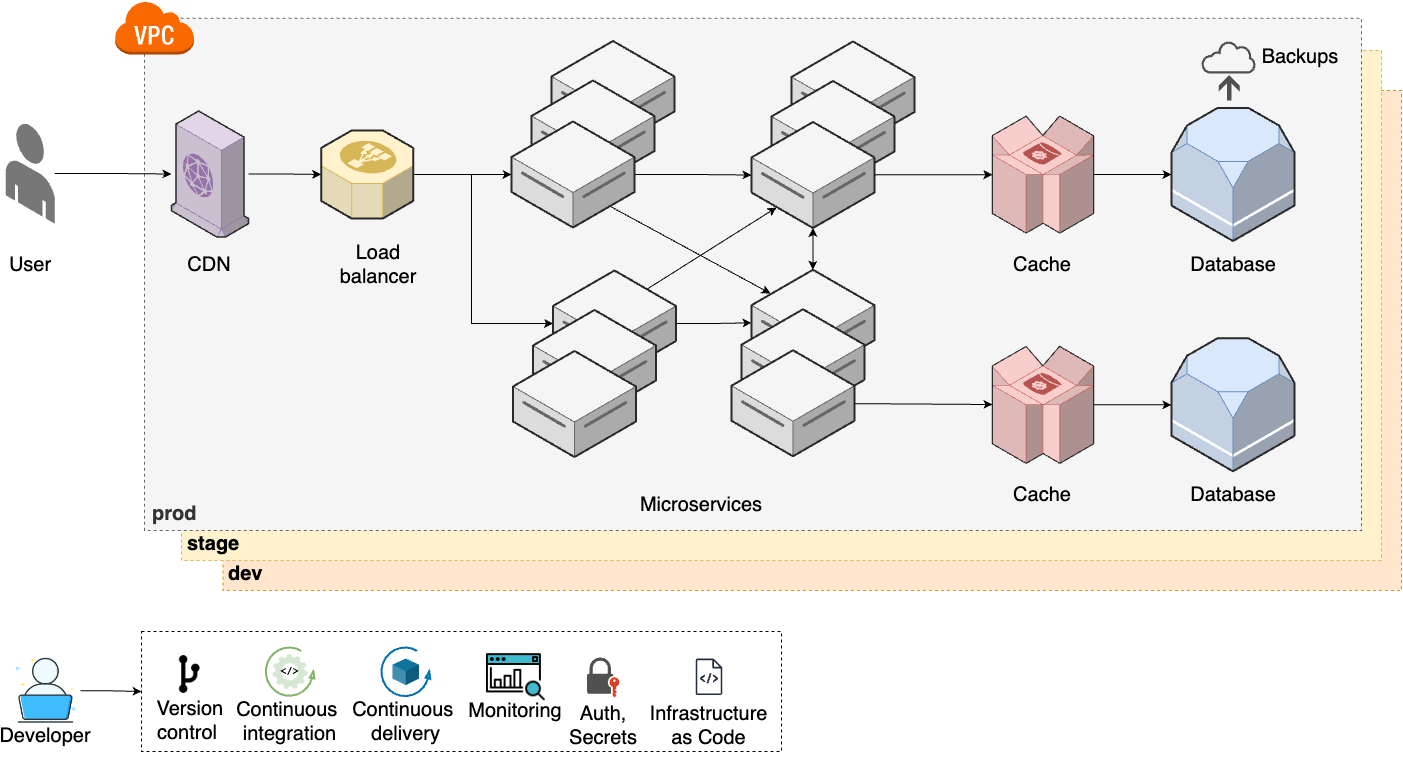

The diagram above was exported from draw.io. Its source (the exported page's mxGraphModel, read from the mxfile embedded in the PNG):
<mxGraphModel dx="2390" dy="1325" grid="1" gridSize="10" guides="1" tooltips="1" connect="1" arrows="1" fold="1" page="1" pageScale="1" pageWidth="850" pageHeight="1100" math="0" shadow="0">
  <root>
    <mxCell id="0" />
    <mxCell id="1" parent="0" />
    <mxCell id="2" value="&lt;b style=&quot;font-size: 20px;&quot;&gt;dev&lt;/b&gt;" style="rounded=0;whiteSpace=wrap;html=1;dashed=1;fillColor=#ffe6cc;strokeColor=#d79b00;align=left;verticalAlign=bottom;spacingLeft=4;spacingBottom=2;fontSize=20;" vertex="1" parent="1">
      <mxGeometry x="311.49" y="3130" width="1178.51" height="500" as="geometry" />
    </mxCell>
    <mxCell id="3" value="&lt;b style=&quot;font-size: 20px;&quot;&gt;stage&lt;/b&gt;" style="rounded=0;whiteSpace=wrap;html=1;dashed=1;fillColor=#fff2cc;strokeColor=#d6b656;align=left;verticalAlign=bottom;spacingLeft=4;spacingBottom=2;fontSize=20;" vertex="1" parent="1">
      <mxGeometry x="270" y="3090" width="1200" height="510" as="geometry" />
    </mxCell>
    <mxCell id="4" value="&lt;b style=&quot;font-size: 20px;&quot;&gt;prod&lt;/b&gt;" style="rounded=0;whiteSpace=wrap;html=1;dashed=1;fillColor=#f5f5f5;fontColor=#333333;strokeColor=#666666;align=left;verticalAlign=bottom;spacingLeft=6;spacingBottom=2;fontSize=20;" vertex="1" parent="1">
      <mxGeometry x="233" y="3057.73" width="1217" height="512.27" as="geometry" />
    </mxCell>
    <mxCell id="5" value="&lt;div style=&quot;font-size: 20px;&quot;&gt;&lt;/div&gt;" style="verticalLabelPosition=middle;html=1;verticalAlign=top;strokeWidth=1;align=center;outlineConnect=0;dashed=0;outlineConnect=0;shape=mxgraph.aws3d.dataServer;strokeColor=#666666;aspect=fixed;fillColor=#f5f5f5;labelPosition=center;fontStyle=1;fontSize=20;fontColor=#333333;" vertex="1" parent="1">
      <mxGeometry x="640" y="3080.5" width="123" height="106" as="geometry" />
    </mxCell>
    <mxCell id="6" value="&lt;div style=&quot;font-size: 20px;&quot;&gt;&lt;/div&gt;" style="verticalLabelPosition=middle;html=1;verticalAlign=top;strokeWidth=1;align=center;outlineConnect=0;dashed=0;outlineConnect=0;shape=mxgraph.aws3d.dataServer;strokeColor=#666666;aspect=fixed;fillColor=#f5f5f5;labelPosition=center;fontStyle=1;fontSize=20;fontColor=#333333;" vertex="1" parent="1">
      <mxGeometry x="620" y="3120" width="123" height="106" as="geometry" />
    </mxCell>
    <mxCell id="7" style="edgeStyle=orthogonalEdgeStyle;rounded=0;orthogonalLoop=1;jettySize=auto;html=1;fontSize=20;" edge="1" source="8" target="20" parent="1">
      <mxGeometry relative="1" as="geometry" />
    </mxCell>
    <mxCell id="8" value="" style="verticalLabelPosition=bottom;html=1;verticalAlign=top;strokeWidth=1;align=center;outlineConnect=0;dashed=0;outlineConnect=0;shape=mxgraph.aws3d.end_user;strokeColor=none;fillColor=#777777;aspect=fixed;fontSize=20;" vertex="1" parent="1">
      <mxGeometry x="94.25" y="3162.77" width="49" height="100.46" as="geometry" />
    </mxCell>
    <mxCell id="9" style="edgeStyle=orthogonalEdgeStyle;rounded=0;orthogonalLoop=1;jettySize=auto;html=1;fontSize=20;" edge="1" source="10" target="44" parent="1">
      <mxGeometry relative="1" as="geometry" />
    </mxCell>
    <mxCell id="10" value="&lt;div style=&quot;font-size: 20px;&quot;&gt;&lt;/div&gt;" style="verticalLabelPosition=middle;html=1;verticalAlign=top;strokeWidth=1;align=center;outlineConnect=0;dashed=0;outlineConnect=0;shape=mxgraph.aws3d.dataServer;strokeColor=#666666;aspect=fixed;fillColor=#f5f5f5;labelPosition=center;fontStyle=1;fontSize=20;fontColor=#333333;" vertex="1" parent="1">
      <mxGeometry x="600" y="3161" width="123" height="106" as="geometry" />
    </mxCell>
    <mxCell id="11" value="User" style="text;html=1;align=center;verticalAlign=middle;whiteSpace=wrap;rounded=0;fontSize=20;" vertex="1" parent="1">
      <mxGeometry x="88.75" y="3288.91" width="60" height="30" as="geometry" />
    </mxCell>
    <mxCell id="12" value="Microservices" style="text;html=1;align=center;verticalAlign=middle;whiteSpace=wrap;rounded=0;fontSize=20;" vertex="1" parent="1">
      <mxGeometry x="742.25" y="3529.2" width="95.5" height="30" as="geometry" />
    </mxCell>
    <mxCell id="13" value="" style="verticalLabelPosition=bottom;html=1;verticalAlign=top;strokeWidth=1;align=center;outlineConnect=0;dashed=0;outlineConnect=0;shape=mxgraph.aws3d.rds;fillColor=#dae8fc;strokeColor=#6c8ebf;aspect=fixed;fontSize=20;" vertex="1" parent="1">
      <mxGeometry x="1260" y="3147.5" width="123" height="133" as="geometry" />
    </mxCell>
    <mxCell id="14" value="Database" style="text;html=1;align=center;verticalAlign=middle;whiteSpace=wrap;rounded=0;fontSize=20;" vertex="1" parent="1">
      <mxGeometry x="1291.5" y="3288.91" width="60" height="30" as="geometry" />
    </mxCell>
    <mxCell id="15" style="edgeStyle=orthogonalEdgeStyle;rounded=0;orthogonalLoop=1;jettySize=auto;html=1;fontSize=20;" edge="1" source="17" target="10" parent="1">
      <mxGeometry relative="1" as="geometry" />
    </mxCell>
    <mxCell id="16" style="edgeStyle=orthogonalEdgeStyle;rounded=0;orthogonalLoop=1;jettySize=auto;html=1;fontSize=20;" edge="1" source="17" target="27" parent="1">
      <mxGeometry relative="1" as="geometry">
        <Array as="points">
          <mxPoint x="560" y="3214" />
          <mxPoint x="560" y="3363" />
        </Array>
      </mxGeometry>
    </mxCell>
    <mxCell id="17" value="" style="verticalLabelPosition=bottom;html=1;verticalAlign=top;strokeWidth=1;align=center;outlineConnect=0;dashed=0;outlineConnect=0;shape=mxgraph.aws3d.elasticLoadBalancing;fillColor=#fff2cc;strokeColor=#d6b656;aspect=fixed;fontSize=20;" vertex="1" parent="1">
      <mxGeometry x="409.75" y="3169.91" width="92" height="88.17" as="geometry" />
    </mxCell>
    <mxCell id="18" value="Load balancer" style="text;html=1;align=center;verticalAlign=middle;whiteSpace=wrap;rounded=0;fontSize=20;" vertex="1" parent="1">
      <mxGeometry x="420" y="3288.91" width="94.25" height="30" as="geometry" />
    </mxCell>
    <mxCell id="19" style="edgeStyle=orthogonalEdgeStyle;rounded=0;orthogonalLoop=1;jettySize=auto;html=1;fontSize=20;" edge="1" source="20" target="17" parent="1">
      <mxGeometry relative="1" as="geometry" />
    </mxCell>
    <mxCell id="20" value="" style="verticalLabelPosition=bottom;html=1;verticalAlign=top;strokeWidth=1;align=center;outlineConnect=0;dashed=0;outlineConnect=0;shape=mxgraph.aws3d.cloudfront;fillColor=#e1d5e7;strokeColor=#9673a6;aspect=fixed;fontSize=20;" vertex="1" parent="1">
      <mxGeometry x="260" y="3150.5" width="77.03" height="126" as="geometry" />
    </mxCell>
    <mxCell id="21" value="CDN" style="text;html=1;align=center;verticalAlign=middle;whiteSpace=wrap;rounded=0;fontSize=20;" vertex="1" parent="1">
      <mxGeometry x="251.38999999999987" y="3288.91" width="94.25" height="30" as="geometry" />
    </mxCell>
    <mxCell id="22" value="Cache" style="text;html=1;align=center;verticalAlign=middle;whiteSpace=wrap;rounded=0;fontSize=20;" vertex="1" parent="1">
      <mxGeometry x="1101.4899999999998" y="3288.91" width="60" height="30" as="geometry" />
    </mxCell>
    <mxCell id="23" style="edgeStyle=orthogonalEdgeStyle;rounded=0;orthogonalLoop=1;jettySize=auto;html=1;fontSize=20;" edge="1" source="24" target="13" parent="1">
      <mxGeometry relative="1" as="geometry" />
    </mxCell>
    <mxCell id="24" value="" style="verticalLabelPosition=bottom;html=1;verticalAlign=top;strokeWidth=1;align=center;outlineConnect=0;dashed=0;outlineConnect=0;shape=mxgraph.aws3d.dynamoDb;fillColor=#f8cecc;strokeColor=#b85450;aspect=fixed;fontSize=20;" vertex="1" parent="1">
      <mxGeometry x="1080.9" y="3155.5" width="101.19" height="117.08" as="geometry" />
    </mxCell>
    <mxCell id="25" value="" style="outlineConnect=0;dashed=0;verticalLabelPosition=bottom;verticalAlign=top;align=center;html=1;shape=mxgraph.aws3.virtual_private_cloud;fillColor=#fa6800;fontColor=#000000;strokeColor=#C73500;fontSize=20;" vertex="1" parent="1">
      <mxGeometry x="203" y="3040" width="79.5" height="54" as="geometry" />
    </mxCell>
    <mxCell id="26" style="edgeStyle=orthogonalEdgeStyle;rounded=0;orthogonalLoop=1;jettySize=auto;html=1;fontSize=20;" edge="1" source="27" target="33" parent="1">
      <mxGeometry relative="1" as="geometry" />
    </mxCell>
    <mxCell id="27" value="&lt;div style=&quot;font-size: 20px;&quot;&gt;&lt;/div&gt;" style="verticalLabelPosition=middle;html=1;verticalAlign=top;strokeWidth=1;align=center;outlineConnect=0;dashed=0;outlineConnect=0;shape=mxgraph.aws3d.dataServer;strokeColor=#666666;aspect=fixed;fillColor=#f5f5f5;labelPosition=center;fontStyle=1;fontSize=20;fontColor=#333333;" vertex="1" parent="1">
      <mxGeometry x="641.5" y="3310" width="123" height="106" as="geometry" />
    </mxCell>
    <mxCell id="28" value="&lt;div style=&quot;font-size: 20px;&quot;&gt;&lt;/div&gt;" style="verticalLabelPosition=middle;html=1;verticalAlign=top;strokeWidth=1;align=center;outlineConnect=0;dashed=0;outlineConnect=0;shape=mxgraph.aws3d.dataServer;strokeColor=#666666;aspect=fixed;fillColor=#f5f5f5;labelPosition=center;fontStyle=1;fontSize=20;fontColor=#333333;" vertex="1" parent="1">
      <mxGeometry x="621.5" y="3349.5" width="123" height="106" as="geometry" />
    </mxCell>
    <mxCell id="29" value="&lt;div style=&quot;font-size: 20px;&quot;&gt;&lt;/div&gt;" style="verticalLabelPosition=middle;html=1;verticalAlign=top;strokeWidth=1;align=center;outlineConnect=0;dashed=0;outlineConnect=0;shape=mxgraph.aws3d.dataServer;strokeColor=#666666;aspect=fixed;fillColor=#f5f5f5;labelPosition=center;fontStyle=1;fontSize=20;fontColor=#333333;" vertex="1" parent="1">
      <mxGeometry x="880" y="3081" width="123" height="106" as="geometry" />
    </mxCell>
    <mxCell id="30" value="&lt;div style=&quot;font-size: 20px;&quot;&gt;&lt;/div&gt;" style="verticalLabelPosition=middle;html=1;verticalAlign=top;strokeWidth=1;align=center;outlineConnect=0;dashed=0;outlineConnect=0;shape=mxgraph.aws3d.dataServer;strokeColor=#666666;aspect=fixed;fillColor=#f5f5f5;labelPosition=center;fontStyle=1;fontSize=20;fontColor=#333333;" vertex="1" parent="1">
      <mxGeometry x="860" y="3120.5" width="123" height="106" as="geometry" />
    </mxCell>
    <mxCell id="31" style="edgeStyle=orthogonalEdgeStyle;rounded=0;orthogonalLoop=1;jettySize=auto;html=1;fontSize=20;" edge="1" source="44" target="33" parent="1">
      <mxGeometry relative="1" as="geometry" />
    </mxCell>
    <mxCell id="32" style="edgeStyle=orthogonalEdgeStyle;rounded=0;orthogonalLoop=1;jettySize=auto;html=1;fontSize=20;" edge="1" source="33" target="44" parent="1">
      <mxGeometry relative="1" as="geometry" />
    </mxCell>
    <mxCell id="33" value="&lt;div style=&quot;font-size: 20px;&quot;&gt;&lt;/div&gt;" style="verticalLabelPosition=middle;html=1;verticalAlign=top;strokeWidth=1;align=center;outlineConnect=0;dashed=0;outlineConnect=0;shape=mxgraph.aws3d.dataServer;strokeColor=#666666;aspect=fixed;fillColor=#f5f5f5;labelPosition=center;fontStyle=1;fontSize=20;fontColor=#333333;" vertex="1" parent="1">
      <mxGeometry x="839.99" y="3309.25" width="123" height="106" as="geometry" />
    </mxCell>
    <mxCell id="34" value="&lt;div style=&quot;font-size: 20px;&quot;&gt;&lt;/div&gt;" style="verticalLabelPosition=middle;html=1;verticalAlign=top;strokeWidth=1;align=center;outlineConnect=0;dashed=0;outlineConnect=0;shape=mxgraph.aws3d.dataServer;strokeColor=#666666;aspect=fixed;fillColor=#f5f5f5;labelPosition=center;fontStyle=1;fontSize=20;fontColor=#333333;" vertex="1" parent="1">
      <mxGeometry x="829.99" y="3348.75" width="123" height="106" as="geometry" />
    </mxCell>
    <mxCell id="35" value="&lt;div style=&quot;font-size: 20px;&quot;&gt;&lt;/div&gt;" style="verticalLabelPosition=middle;html=1;verticalAlign=top;strokeWidth=1;align=center;outlineConnect=0;dashed=0;outlineConnect=0;shape=mxgraph.aws3d.dataServer;strokeColor=#666666;aspect=fixed;fillColor=#f5f5f5;labelPosition=center;fontStyle=1;fontSize=20;fontColor=#333333;" vertex="1" parent="1">
      <mxGeometry x="819.99" y="3389.75" width="123" height="106" as="geometry" />
    </mxCell>
    <mxCell id="36" value="" style="verticalLabelPosition=bottom;html=1;verticalAlign=top;strokeWidth=1;align=center;outlineConnect=0;dashed=0;outlineConnect=0;shape=mxgraph.aws3d.rds;fillColor=#dae8fc;strokeColor=#6c8ebf;aspect=fixed;fontSize=20;" vertex="1" parent="1">
      <mxGeometry x="1260" y="3377.79" width="123" height="133" as="geometry" />
    </mxCell>
    <mxCell id="37" value="Database" style="text;html=1;align=center;verticalAlign=middle;whiteSpace=wrap;rounded=0;fontSize=20;" vertex="1" parent="1">
      <mxGeometry x="1291.5" y="3519.2" width="60" height="30" as="geometry" />
    </mxCell>
    <mxCell id="38" value="Cache" style="text;html=1;align=center;verticalAlign=middle;whiteSpace=wrap;rounded=0;fontSize=20;" vertex="1" parent="1">
      <mxGeometry x="1101.4899999999998" y="3519.2" width="60" height="30" as="geometry" />
    </mxCell>
    <mxCell id="39" style="edgeStyle=orthogonalEdgeStyle;rounded=0;orthogonalLoop=1;jettySize=auto;html=1;fontSize=20;" edge="1" source="40" target="36" parent="1">
      <mxGeometry relative="1" as="geometry" />
    </mxCell>
    <mxCell id="40" value="" style="verticalLabelPosition=bottom;html=1;verticalAlign=top;strokeWidth=1;align=center;outlineConnect=0;dashed=0;outlineConnect=0;shape=mxgraph.aws3d.dynamoDb;fillColor=#f8cecc;strokeColor=#b85450;aspect=fixed;fontSize=20;" vertex="1" parent="1">
      <mxGeometry x="1080.9" y="3385.79" width="101.19" height="117.08" as="geometry" />
    </mxCell>
    <mxCell id="41" value="&lt;div style=&quot;font-size: 20px;&quot;&gt;&lt;/div&gt;" style="verticalLabelPosition=middle;html=1;verticalAlign=top;strokeWidth=1;align=center;outlineConnect=0;dashed=0;outlineConnect=0;shape=mxgraph.aws3d.dataServer;strokeColor=#666666;aspect=fixed;fillColor=#f5f5f5;labelPosition=center;fontStyle=1;fontSize=20;fontColor=#333333;" vertex="1" parent="1">
      <mxGeometry x="601.5" y="3390.5" width="123" height="106" as="geometry" />
    </mxCell>
    <mxCell id="42" value="" style="endArrow=classic;html=1;rounded=0;fontSize=20;" edge="1" parent="1">
      <mxGeometry width="50" height="50" relative="1" as="geometry">
        <mxPoint x="735" y="3329" as="sourcePoint" />
        <mxPoint x="865" y="3247" as="targetPoint" />
      </mxGeometry>
    </mxCell>
    <mxCell id="43" value="" style="endArrow=classic;html=1;rounded=0;fontSize=20;" edge="1" parent="1">
      <mxGeometry width="50" height="50" relative="1" as="geometry">
        <mxPoint x="699" y="3246" as="sourcePoint" />
        <mxPoint x="859" y="3333" as="targetPoint" />
      </mxGeometry>
    </mxCell>
    <mxCell id="44" value="&lt;div style=&quot;font-size: 20px;&quot;&gt;&lt;/div&gt;" style="verticalLabelPosition=middle;html=1;verticalAlign=top;strokeWidth=1;align=center;outlineConnect=0;dashed=0;outlineConnect=0;shape=mxgraph.aws3d.dataServer;strokeColor=#666666;aspect=fixed;fillColor=#f5f5f5;labelPosition=center;fontStyle=1;fontSize=20;fontColor=#333333;" vertex="1" parent="1">
      <mxGeometry x="840" y="3161.5" width="123" height="106" as="geometry" />
    </mxCell>
    <mxCell id="45" value="" style="endArrow=classic;html=1;rounded=0;fontSize=20;" edge="1" source="44" target="24" parent="1">
      <mxGeometry width="50" height="50" relative="1" as="geometry">
        <mxPoint x="890" y="3350" as="sourcePoint" />
        <mxPoint x="940" y="3300" as="targetPoint" />
      </mxGeometry>
    </mxCell>
    <mxCell id="46" value="" style="endArrow=classic;html=1;rounded=0;fontSize=20;" edge="1" source="35" target="40" parent="1">
      <mxGeometry width="50" height="50" relative="1" as="geometry">
        <mxPoint x="890" y="3350" as="sourcePoint" />
        <mxPoint x="940" y="3300" as="targetPoint" />
      </mxGeometry>
    </mxCell>
    <mxCell id="47" value="" style="group;fontSize=20;" vertex="1" connectable="0" parent="1">
      <mxGeometry x="1290" y="3080" width="118.5" height="60" as="geometry" />
    </mxCell>
    <mxCell id="48" value="" style="sketch=0;pointerEvents=1;shadow=0;dashed=0;html=1;strokeColor=none;fillColor=#505050;labelPosition=center;verticalLabelPosition=bottom;verticalAlign=top;outlineConnect=0;align=center;shape=mxgraph.office.concepts.backup_online;fontSize=20;" vertex="1" parent="47">
      <mxGeometry width="55" height="60" as="geometry" />
    </mxCell>
    <mxCell id="49" value="Backups" style="text;html=1;align=center;verticalAlign=middle;whiteSpace=wrap;rounded=0;fontSize=20;" vertex="1" parent="47">
      <mxGeometry x="68.5" y="0.4999999999997726" width="60" height="30" as="geometry" />
    </mxCell>
    <mxCell id="50" value="" style="group;fontSize=20;" vertex="1" connectable="0" parent="1">
      <mxGeometry x="100" y="3695.76" width="68.90999999999997" height="93.90999999999997" as="geometry" />
    </mxCell>
    <mxCell id="51" value="" style="shape=image;html=1;verticalAlign=top;verticalLabelPosition=bottom;labelBackgroundColor=#ffffff;imageAspect=0;aspect=fixed;image=https://cdn0.iconfinder.com/data/icons/job-seeker/256/laptop_job_seeker_employee_unemployee_work_1-128.png;fontSize=20;" vertex="1" parent="50">
      <mxGeometry width="68.91" height="68.91" as="geometry" />
    </mxCell>
    <mxCell id="52" value="Developer" style="text;html=1;align=center;verticalAlign=middle;whiteSpace=wrap;rounded=0;fontSize=20;" vertex="1" parent="50">
      <mxGeometry x="3.909999999999968" y="63.90999999999997" width="60" height="30" as="geometry" />
    </mxCell>
    <mxCell id="53" value="" style="rounded=0;whiteSpace=wrap;html=1;dashed=1;fontSize=20;" vertex="1" parent="1">
      <mxGeometry x="230" y="3671" width="640" height="120" as="geometry" />
    </mxCell>
    <mxCell id="54" value="" style="group;fontSize=20;" vertex="1" connectable="0" parent="1">
      <mxGeometry x="233.39000000000004" y="3682.33" width="91.63999999999999" height="97.34000000000003" as="geometry" />
    </mxCell>
    <mxCell id="55" value="" style="shape=image;html=1;verticalAlign=top;verticalLabelPosition=bottom;labelBackgroundColor=#ffffff;imageAspect=0;aspect=fixed;image=https://cdn2.iconfinder.com/data/icons/css-vol-2/24/git-fork-128.png;fontSize=20;" vertex="1" parent="54">
      <mxGeometry x="20" y="6.539999999999999" width="50.27" height="50.27" as="geometry" />
    </mxCell>
    <mxCell id="56" value="&amp;nbsp;Version control" style="text;html=1;align=center;verticalAlign=middle;whiteSpace=wrap;rounded=0;fontSize=20;" vertex="1" parent="54">
      <mxGeometry y="62.34000000000003" width="85.5" height="30" as="geometry" />
    </mxCell>
    <mxCell id="57" style="edgeStyle=orthogonalEdgeStyle;rounded=0;orthogonalLoop=1;jettySize=auto;html=1;" edge="1" source="51" target="53" parent="1">
      <mxGeometry relative="1" as="geometry" />
    </mxCell>
    <mxCell id="58" value="" style="group" vertex="1" connectable="0" parent="1">
      <mxGeometry x="573" y="3685.3300000000004" width="62.76999999999998" height="80.07999999999993" as="geometry" />
    </mxCell>
    <mxCell id="59" value="" style="shape=image;html=1;verticalAlign=top;verticalLabelPosition=bottom;labelBackgroundColor=#ffffff;imageAspect=0;aspect=fixed;image=https://cdn2.iconfinder.com/data/icons/seo-web-1-filled-outline/64/search_analytics-seo_marketing-seo_monitoring-128.png;fontSize=20;" vertex="1" parent="58">
      <mxGeometry width="62.77" height="62.77" as="geometry" />
    </mxCell>
    <mxCell id="60" value="Monitoring" style="text;html=1;align=center;verticalAlign=middle;whiteSpace=wrap;rounded=0;fontSize=20;" vertex="1" parent="58">
      <mxGeometry x="1.3899999999999864" y="50.07999999999993" width="60" height="30" as="geometry" />
    </mxCell>
    <mxCell id="61" value="Continuous&amp;nbsp;&lt;div style=&quot;font-size: 20px;&quot;&gt;integration&lt;/div&gt;" style="text;html=1;align=center;verticalAlign=middle;whiteSpace=wrap;rounded=0;fontSize=20;" vertex="1" parent="1">
      <mxGeometry x="309.995" y="3745.98" width="137.01" height="30" as="geometry" />
    </mxCell>
    <mxCell id="62" value="" style="group" vertex="1" connectable="0" parent="1">
      <mxGeometry x="354.15" y="3686.76" width="48.700000000000045" height="48.700000000000045" as="geometry" />
    </mxCell>
    <mxCell id="63" value="" style="verticalLabelPosition=bottom;html=1;verticalAlign=top;strokeWidth=2;shape=mxgraph.lean_mapping.physical_pull;pointerEvents=1;fillColor=#d5e8d4;strokeColor=#82b366;fontSize=20;" vertex="1" parent="62">
      <mxGeometry width="48.7" height="48.7" as="geometry" />
    </mxCell>
    <mxCell id="64" value="&amp;lt;/&amp;gt;" style="sketch=0;html=1;aspect=fixed;strokeColor=none;shadow=0;fillColor=#D5E8D4;verticalAlign=middle;labelPosition=center;verticalLabelPosition=middle;shape=mxgraph.gcp2.gear;align=center;fontSize=10;fontStyle=1;fontFamily=Courier New;" vertex="1" parent="62">
      <mxGeometry x="6.840000000000032" y="6.840000000000032" width="35.01" height="35.01" as="geometry" />
    </mxCell>
    <mxCell id="65" value="" style="group" vertex="1" connectable="0" parent="1">
      <mxGeometry x="438" y="3686.76" width="113.5" height="89.30999999999995" as="geometry" />
    </mxCell>
    <mxCell id="66" value="" style="verticalLabelPosition=bottom;html=1;verticalAlign=top;strokeWidth=2;shape=mxgraph.lean_mapping.physical_pull;pointerEvents=1;fillColor=#1ba1e2;fontColor=#ffffff;strokeColor=#006EAF;fontSize=20;" vertex="1" parent="65">
      <mxGeometry x="31.75" width="49" height="49" as="geometry" />
    </mxCell>
    <mxCell id="67" value="Continuous&amp;nbsp;&lt;div style=&quot;font-size: 20px;&quot;&gt;delivery&lt;/div&gt;" style="text;html=1;align=center;verticalAlign=middle;whiteSpace=wrap;rounded=0;fontSize=20;" vertex="1" parent="65">
      <mxGeometry y="59.309999999999945" width="113.5" height="30" as="geometry" />
    </mxCell>
    <mxCell id="68" value="" style="verticalLabelPosition=bottom;verticalAlign=top;html=1;shape=mxgraph.infographic.shadedCube;isoAngle=15;fillColor=#10739E;strokeColor=none;fontSize=20;" vertex="1" parent="65">
      <mxGeometry x="42.940000000000055" y="11.190000000000055" width="26.62" height="26.62" as="geometry" />
    </mxCell>
    <mxCell id="69" value="" style="group;fontSize=20;" vertex="1" connectable="0" parent="1">
      <mxGeometry x="660" y="3700" width="80" height="98.49999999999977" as="geometry" />
    </mxCell>
    <mxCell id="70" value="" style="sketch=0;pointerEvents=1;shadow=0;dashed=0;html=1;strokeColor=none;fillColor=#505050;labelPosition=center;verticalLabelPosition=bottom;verticalAlign=top;outlineConnect=0;align=center;shape=mxgraph.office.security.lock_with_key_security_orange;fontSize=20;" vertex="1" parent="69">
      <mxGeometry x="15.475000000000065" y="-3" width="32.41" height="40" as="geometry" />
    </mxCell>
    <mxCell id="71" value="Auth, Secrets" style="text;html=1;align=center;verticalAlign=middle;whiteSpace=wrap;rounded=0;fontSize=20;" vertex="1" parent="69">
      <mxGeometry x="-8.319999999999936" y="50" width="80" height="30" as="geometry" />
    </mxCell>
    <mxCell id="72" value="" style="group;fontSize=20;" vertex="1" connectable="0" parent="1">
      <mxGeometry x="764" y="3667.9999999999995" width="67" height="112.00999999999976" as="geometry" />
    </mxCell>
    <mxCell id="73" value="" style="sketch=0;outlineConnect=0;fontColor=#232F3E;gradientColor=none;fillColor=#232F3D;strokeColor=none;dashed=0;verticalLabelPosition=bottom;verticalAlign=top;align=center;html=1;fontSize=20;fontStyle=0;aspect=fixed;pointerEvents=1;shape=mxgraph.aws4.source_code;" vertex="1" parent="72">
      <mxGeometry x="20.13" y="30" width="26.73" height="36.58" as="geometry" />
    </mxCell>
    <mxCell id="74" value="Infrastructure as Code" style="text;html=1;align=center;verticalAlign=middle;whiteSpace=wrap;rounded=0;fontSize=20;" vertex="1" parent="72">
      <mxGeometry y="82.00999999999976" width="67" height="30" as="geometry" />
    </mxCell>
  </root>
</mxGraphModel>